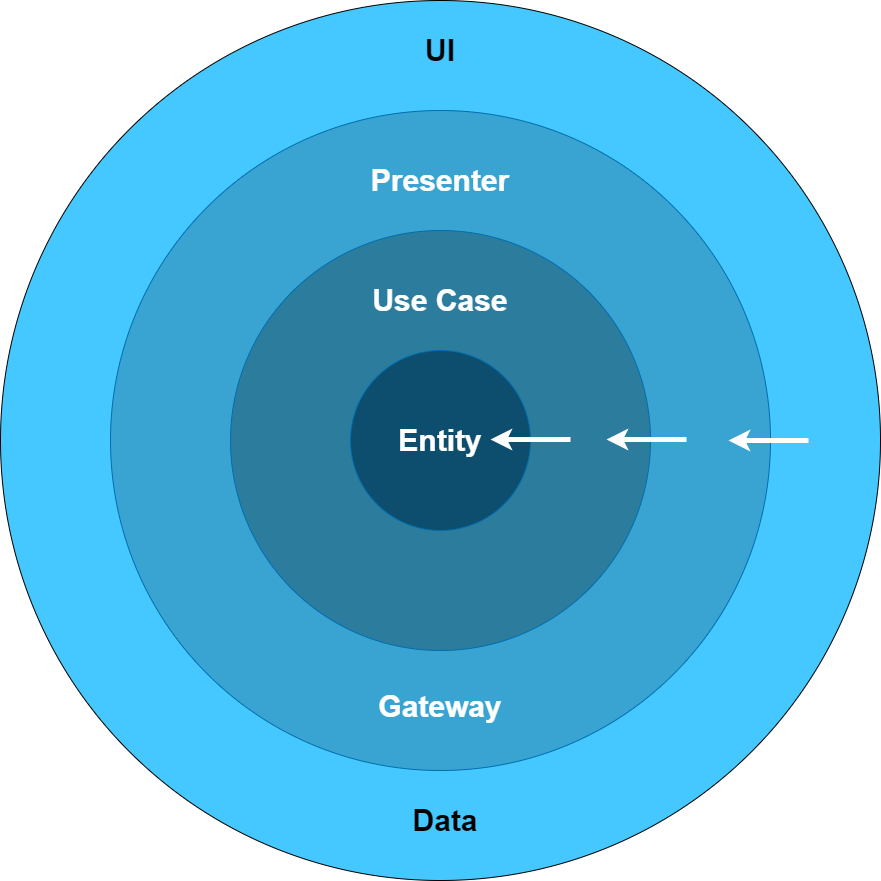

The diagram above was exported from draw.io. Its source (the exported page's mxGraphModel, read from the mxfile embedded in the PNG):
<mxGraphModel dx="5325" dy="2813" grid="1" gridSize="10" guides="1" tooltips="1" connect="1" arrows="1" fold="1" page="1" pageScale="1" pageWidth="827" pageHeight="1169" background="#ffffff" math="0" shadow="0">
  <root>
    <mxCell id="0" />
    <mxCell id="1" parent="0" />
    <mxCell id="crDRbli0xWPwZ9U8P9Jx-9" value="" style="ellipse;whiteSpace=wrap;html=1;aspect=fixed;fillColor=#45C8FF;fontSize=30;labelPosition=center;verticalLabelPosition=top;align=center;verticalAlign=bottom;" vertex="1" parent="1">
      <mxGeometry x="-2160" y="-410" width="880" height="880" as="geometry" />
    </mxCell>
    <mxCell id="crDRbli0xWPwZ9U8P9Jx-5" value="" style="ellipse;whiteSpace=wrap;html=1;aspect=fixed;fillColor=#39A4D1;fontSize=30;labelPosition=center;verticalLabelPosition=top;align=center;verticalAlign=bottom;fontStyle=0;strokeColor=#006EAF;fontColor=#ffffff;" vertex="1" parent="1">
      <mxGeometry x="-2050" y="-300" width="660" height="660" as="geometry" />
    </mxCell>
    <mxCell id="crDRbli0xWPwZ9U8P9Jx-3" value="" style="ellipse;whiteSpace=wrap;html=1;aspect=fixed;fillColor=#2C7C9E;fontSize=30;labelPosition=center;verticalLabelPosition=top;align=center;verticalAlign=bottom;strokeColor=#006EAF;fontColor=#ffffff;" vertex="1" parent="1">
      <mxGeometry x="-1930" y="-180" width="420" height="420" as="geometry" />
    </mxCell>
    <mxCell id="crDRbli0xWPwZ9U8P9Jx-2" value="Entity" style="ellipse;whiteSpace=wrap;html=1;aspect=fixed;fillColor=#0D4E6E;fontSize=30;fontStyle=1;strokeColor=#006EAF;fontColor=#ffffff;" vertex="1" parent="1">
      <mxGeometry x="-1810" y="-60" width="180" height="180" as="geometry" />
    </mxCell>
    <mxCell id="crDRbli0xWPwZ9U8P9Jx-4" value="Use Case" style="text;html=1;strokeColor=none;fillColor=none;align=center;verticalAlign=middle;whiteSpace=wrap;rounded=0;fontSize=30;fontStyle=1;fontColor=#FFFFFF;" vertex="1" parent="1">
      <mxGeometry x="-1805" y="-150" width="170" height="80" as="geometry" />
    </mxCell>
    <mxCell id="crDRbli0xWPwZ9U8P9Jx-6" value="Presenter" style="text;html=1;strokeColor=none;fillColor=none;align=center;verticalAlign=middle;whiteSpace=wrap;rounded=0;fontSize=30;fontStyle=1;fontColor=#FFFFFF;" vertex="1" parent="1">
      <mxGeometry x="-1805" y="-270" width="170" height="80" as="geometry" />
    </mxCell>
    <mxCell id="crDRbli0xWPwZ9U8P9Jx-7" value="Gateway" style="text;html=1;strokeColor=none;fillColor=none;align=center;verticalAlign=middle;whiteSpace=wrap;rounded=0;fontSize=30;fontStyle=1;fontColor=#FFFFFF;" vertex="1" parent="1">
      <mxGeometry x="-1805" y="256" width="170" height="80" as="geometry" />
    </mxCell>
    <mxCell id="crDRbli0xWPwZ9U8P9Jx-10" value="Data" style="text;html=1;strokeColor=none;fillColor=none;align=center;verticalAlign=middle;whiteSpace=wrap;rounded=0;fontSize=30;fontStyle=1" vertex="1" parent="1">
      <mxGeometry x="-1800" y="370" width="170" height="80" as="geometry" />
    </mxCell>
    <mxCell id="crDRbli0xWPwZ9U8P9Jx-11" value="UI" style="text;html=1;strokeColor=none;fillColor=none;align=center;verticalAlign=middle;whiteSpace=wrap;rounded=0;fontSize=30;fontStyle=1" vertex="1" parent="1">
      <mxGeometry x="-1805" y="-400" width="170" height="80" as="geometry" />
    </mxCell>
    <mxCell id="crDRbli0xWPwZ9U8P9Jx-15" value="" style="endArrow=classic;html=1;fontSize=30;endFill=1;strokeWidth=5;strokeColor=#FFFFFF;" edge="1" parent="1">
      <mxGeometry width="50" height="50" relative="1" as="geometry">
        <mxPoint x="-1590" y="29" as="sourcePoint" />
        <mxPoint x="-1670" y="29" as="targetPoint" />
      </mxGeometry>
    </mxCell>
    <mxCell id="crDRbli0xWPwZ9U8P9Jx-18" value="" style="endArrow=classic;html=1;fontSize=30;endFill=1;strokeWidth=5;strokeColor=#FFFFFF;" edge="1" parent="1">
      <mxGeometry width="50" height="50" relative="1" as="geometry">
        <mxPoint x="-1474" y="29" as="sourcePoint" />
        <mxPoint x="-1554" y="29" as="targetPoint" />
      </mxGeometry>
    </mxCell>
    <mxCell id="crDRbli0xWPwZ9U8P9Jx-19" value="" style="endArrow=classic;html=1;fontSize=30;endFill=1;strokeWidth=5;strokeColor=#FFFFFF;" edge="1" parent="1">
      <mxGeometry width="50" height="50" relative="1" as="geometry">
        <mxPoint x="-1352" y="30" as="sourcePoint" />
        <mxPoint x="-1432" y="30" as="targetPoint" />
      </mxGeometry>
    </mxCell>
  </root>
</mxGraphModel>